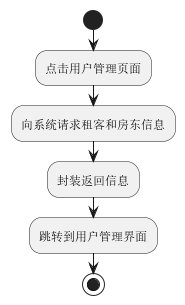

The diagram above was rendered by PlantUML. Its source (embedded in the PNG):
@startuml
'https://plantuml.com/activity-diagram-beta
/'点击用户管理页面，向系统请求租客和房东信息，封装返回信息，跳转到用户管理界面'/
start
:点击用户管理页面;
:向系统请求租客和房东信息;
:封装返回信息;
:跳转到用户管理界面;
stop

@enduml